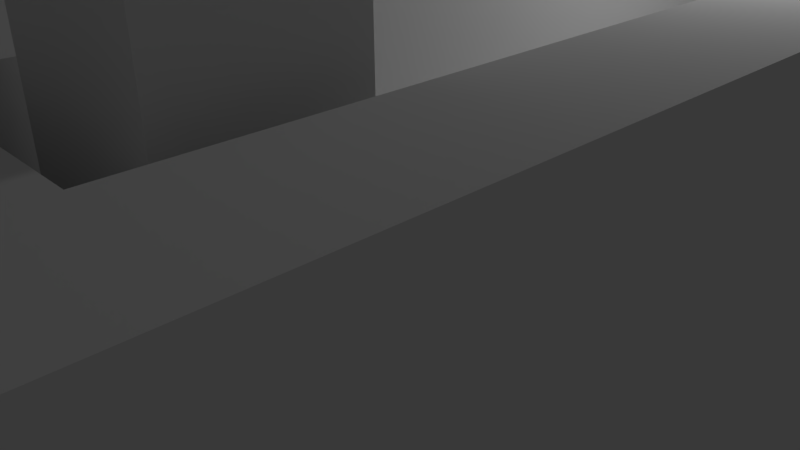 # Source: Junction_box_U.blend  (saved by Blender 2.73.0; exported with 4.5.12 LTS)
import bpy
from mathutils import Matrix  # noqa: F401  (used for matrix-valued properties, if any)

bpy.ops.wm.read_factory_settings(use_empty=True)
scene = bpy.context.scene
scene.name = 'Scene'

# ---- collections
col_collection_1 = bpy.data.collections.new('Collection 1'); scene.collection.children.link(col_collection_1)

# ---- materials (node trees are filled in below, after node groups)
mat_material = bpy.data.materials.new('Material')
mat_material.alpha_threshold = 0.0
mat_material.use_transparent_shadow = False
mat_material.roughness = 0.5
mat_material.line_color = (0.0, 0.0, 0.0, 1.0)

# ---- material node trees

# ---- world
world_world = bpy.data.worlds.new('World'); scene.world = world_world
world_world.color = (0.05088, 0.05088, 0.05088)
world_world.use_sun_shadow = False
world_world.sun_shadow_jitter_overblur = 0.0
world_world.cycles.sampling_method = 'MANUAL'
world_world.cycles.sample_map_resolution = 256

# ---- cameras
cam_camera = bpy.data.cameras.new('Camera')
cam_camera.clip_end = 100.0
cam_camera.lens = 35.0
cam_camera.sensor_width = 32.0
cam_camera.sensor_height = 18.0
cam_camera.ortho_scale = 7.314
cam_camera.dof.focus_distance = 0.0
cam_camera.dof.aperture_fstop = 128.0

# ---- lights
light_lamp = bpy.data.lights.new('Lamp', 'POINT')
light_lamp.transmission_factor = 0.0
light_lamp.cutoff_distance = 30.0
light_lamp.energy = 100.0
light_lamp.shadow_buffer_clip_start = 1.001
light_lamp.shadow_soft_size = 0.1
light_lamp.shadow_maximum_resolution = 0.006
light_lamp.use_absolute_resolution = True
light_lamp.cycles.use_multiple_importance_sampling = False

# ---- meshes
me_sphere = bpy.data.meshes.new('Sphere')
me_sphere.from_pydata([(-0.7086, 0.0, -0.7049), (-0.9239, 0.0, -0.3827), (-0.7086, 0.5197, -0.3827), (-0.7086, -0.5197, -0.3827), (-1.0, 0.0, 0.0), (-0.7071, 0.7071, 0.0), (-0.6533, 0.6533, -0.3827), (-0.655, 0.6491, -0.3827), (-0.7086, 0.6491, -0.1133), (-0.6533, -0.6533, -0.3827), (-0.7071, -0.7071, 0.0), (-0.7086, -0.6491, -0.1133), (-0.655, -0.6491, -0.3827), (-0.9239, 0.0, 0.3827), (-0.6533, 0.6533, 0.3827), (0.0, 1.0, 0.0), (0.0, 0.9239, -0.3827), (-0.6491, 0.6491, -0.3916), (-0.6491, -0.6491, -0.3916), (2.384e-07, -0.9239, -0.3827), (0.0, -1.0, 0.0), (-0.6533, -0.6533, 0.3827), (-0.7071, 0.0, 0.7071), (-0.5, 0.5, 0.7071), (0.0, 0.9239, 0.3827), (0.0, 0.7071, -0.7071), (-0.1401, 0.6491, -0.7071), (0.7071, 0.7071, 0.0), (0.6533, 0.6533, -0.3827), (-0.1401, -0.6491, -0.7071), (0.0, -0.7071, -0.7071), (0.6533, -0.6533, -0.3827), (0.7071, -0.7071, 0.0), (2.384e-07, -0.9239, 0.3827), (-0.5, -0.5, 0.7071), (-0.3827, 0.0, 0.9239), (-0.2706, 0.2706, 0.9239), (0.0, 0.7071, 0.7071), (0.6533, 0.6533, 0.3827), (0.5895, 0.5895, -0.5176), (0.5895, 0.6491, -0.4285), (0.1401, 0.6491, -0.7071), (0.0, 0.6491, -0.7459), (1.0, 0.0, 0.0), (0.9239, 0.0, -0.3827), (0.0, -0.6491, -0.7459), (0.5895, -0.5895, -0.5176), (0.1401, -0.6491, -0.7071), (0.5895, -0.6491, -0.4285), (0.6533, -0.6533, 0.3827), (0.0, -0.7071, 0.7071), (-0.2706, -0.2706, 0.9239), (0.0, 0.0, 1.0), (0.0, 0.3827, 0.9239), (0.5, 0.5, 0.7071), (0.9239, 0.0, 0.3827), (0.7071, 0.0, -0.7071), (0.5895, 0.2838, -0.7071), (0.5895, -0.2838, -0.7071), (0.5, -0.5, 0.7071), (0.0, -0.3827, 0.9239), (0.2706, 0.2706, 0.9239), (0.7071, 0.0, 0.7071), (0.5895, 0.0, -0.7857), (0.2706, -0.2706, 0.9239), (0.3827, 0.0, 0.9239), (-0.7086, 0.6491, -4.644), (-0.7086, -0.6491, -4.644), (0.5895, 0.6491, -4.644), (0.5895, -0.6491, -4.644)], [], [(0, 1, 2), (3, 1, 0), (1, 4, 5, 6, 7, 8, 2), (9, 10, 4, 1, 3, 11, 12), (4, 13, 14, 5), (6, 5, 15, 16), (7, 6, 17), (18, 9, 12), (19, 20, 10, 9), (10, 21, 13, 4), (13, 22, 23, 14), (5, 14, 24, 15), (17, 6, 16, 25, 26), (16, 15, 27, 28), (29, 30, 19, 9, 18), (31, 32, 20, 19), (20, 33, 21, 10), (21, 34, 22, 13), (22, 35, 36, 23), (14, 23, 37, 24), (15, 24, 38, 27), (25, 16, 28, 39, 40, 41), (26, 25, 42), (28, 27, 43, 44), (45, 30, 29), (46, 31, 19, 30, 47, 48), (44, 43, 32, 31), (32, 49, 33, 20), (33, 50, 34, 21), (34, 51, 35, 22), (35, 52, 36), (23, 36, 53, 37), (24, 37, 54, 38), (27, 38, 55, 43), (42, 25, 41), (39, 28, 44, 56, 57), (47, 30, 45), (58, 56, 44, 31, 46), (43, 55, 49, 32), (49, 59, 50, 33), (50, 60, 51, 34), (51, 52, 35), (36, 52, 53), (37, 53, 61, 54), (38, 54, 62, 55), (57, 56, 63), (63, 56, 58), (55, 62, 59, 49), (59, 64, 60, 50), (60, 52, 51), (53, 52, 61), (54, 61, 65, 62), (62, 65, 64, 59), (64, 52, 60), (61, 52, 65), (65, 52, 64), (8, 66, 67, 11, 3, 0, 2), (40, 68, 66, 8, 7, 17, 26, 42, 41), (67, 66, 68, 69), (11, 67, 69, 48, 47, 45, 29, 18, 12), (48, 69, 68, 40, 39, 57, 63, 58, 46)])
me_sphere.use_remesh_preserve_volume = False
me_sphere.use_remesh_preserve_attributes = False
me_sphere.use_mirror_vertex_groups = False
me_sphere.update()
me_cube = bpy.data.meshes.new('Cube')
me_cube.from_pydata([(1.0, 1.0, -1.0), (1.0, -1.0, -1.0), (-1.0, -1.0, -1.0), (-1.0, 1.0, -1.0), (1.0, 1.0, 1.0), (-1.0, 1.0, 1.0), (1.0, -1.0, 1.0), (-1.0, -1.0, 1.0), (-0.8236, -0.8535, 1.0), (-0.8236, 0.5142, 1.0), (-0.8236, 0.8192, 1.0), (-0.4657, 0.8192, 1.0), (0.4679, 0.8192, 1.0), (0.8113, 0.8192, 1.0), (0.8113, 0.5142, 1.0), (0.8113, -0.8369, 1.0), (0.4679, -0.8369, 1.0), (0.4679, 0.5142, 1.0), (-0.4657, 0.5142, 1.0), (-0.4657, -0.8535, 1.0), (-0.8236, 0.5142, 0.02381), (-0.8236, 0.8192, 0.02381), (-0.4657, 0.8192, 0.02381), (-0.4657, 0.5142, 0.02381), (-0.8236, -0.8535, 0.02381), (0.4679, 0.8192, 0.02381), (-0.4657, -0.8535, 0.02381), (0.4679, 0.5142, 0.02381), (0.8113, 0.8192, 0.02381), (0.8113, 0.5142, 0.02381), (0.4679, -0.8369, 0.02381), (0.8113, -0.8369, 0.02381)], [], [(0, 1, 2, 3), (4, 0, 3, 5), (0, 4, 6, 1), (1, 6, 7, 2), (2, 7, 5, 3), (4, 5, 7, 8, 9, 10, 11, 12, 13), (4, 13, 14, 15, 16, 17, 18, 19, 8, 7, 6), (10, 9, 20, 21), (11, 10, 21, 22), (20, 23, 22, 21), (9, 8, 24, 20), (12, 11, 22, 25), (24, 26, 23, 20), (23, 27, 25, 22), (8, 19, 26, 24), (13, 12, 25, 28), (19, 18, 23, 26), (18, 17, 27, 23), (27, 29, 28, 25), (14, 13, 28, 29), (17, 16, 30, 27), (27, 30, 31, 29), (15, 14, 29, 31), (16, 15, 31, 30)])
me_cube.materials.append(mat_material)
me_cube.use_remesh_preserve_volume = False
me_cube.use_remesh_preserve_attributes = False
me_cube.use_mirror_vertex_groups = False
me_cube.update()

# ---- objects
ob_sphere = bpy.data.objects.new('Sphere', me_sphere)
ob_cube = bpy.data.objects.new('Cube', me_cube)
ob_lamp = bpy.data.objects.new('Lamp', light_lamp)
ob_camera = bpy.data.objects.new('Camera', cam_camera)

# ---- transforms, parenting, visibility, modifiers, constraints
ob_sphere.location = (3.638, -4.285, 6.927)
ob_sphere.lineart.crease_threshold = 0.0
ob_cube.location = (0.0, 0.0, 2.075)
ob_cube.scale = (5.587, 6.477, 1.986)
ob_cube.lock_rotations_4d = False
ob_cube.empty_display_type = 'ARROWS'
ob_cube.lineart.crease_threshold = 0.0
ob_lamp.location = (4.076, 1.005, 5.904)
ob_lamp.rotation_euler = (0.6503, 0.05522, 1.866)
ob_lamp.lock_rotations_4d = False
ob_lamp.empty_display_type = 'ARROWS'
ob_lamp.color = (0.0, 0.0, 0.0, 0.0)
ob_lamp.lineart.crease_threshold = 0.0
ob_camera.location = (7.481, -6.508, 5.344)
ob_camera.rotation_euler = (1.109, 0.01082, 0.8149)
ob_camera.lock_rotations_4d = False
ob_camera.empty_display_type = 'ARROWS'
ob_camera.color = (0.0, 0.0, 0.0, 0.0)
ob_camera.display_type = 'WIRE'
ob_camera.lineart.crease_threshold = 0.0

# ---- collection membership
col_collection_1.objects.link(ob_sphere)
col_collection_1.objects.link(ob_cube)
col_collection_1.objects.link(ob_lamp)
col_collection_1.objects.link(ob_camera)

# ---- scene / render settings (as saved in the file)
scene.camera = ob_camera
scene.frame_start = 1; scene.frame_end = 250; scene.frame_set(1)
scene.render.engine = 'BLENDER_EEVEE_NEXT'
scene.render.resolution_percentage = 50
scene.render.dither_intensity = 0.0
scene.cycles.use_denoising = False
scene.cycles.samples = 10
scene.cycles.sampling_pattern = 'TABULATED_SOBOL'
scene.cycles.light_sampling_threshold = 0.0
scene.cycles.use_adaptive_sampling = False
scene.cycles.use_light_tree = False
scene.cycles.blur_glossy = 0.0
scene.cycles.pixel_filter_type = 'GAUSSIAN'
scene.cycles.sample_clamp_indirect = 0.0
scene.view_settings.view_transform = 'Standard'
bpy.context.view_layer.update()
